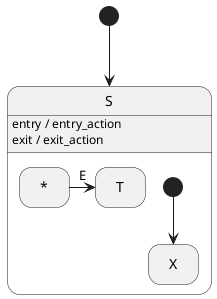

The diagram above was rendered by PlantUML. Its source (embedded in the PNG):
@startuml transition_locality_substate_local_star.png
[*] --> S
state S {
    [*] --> X
    state "*" as any
    any -> T : E
}
S : entry / entry_action
S : exit / exit_action
hide empty description
@enduml